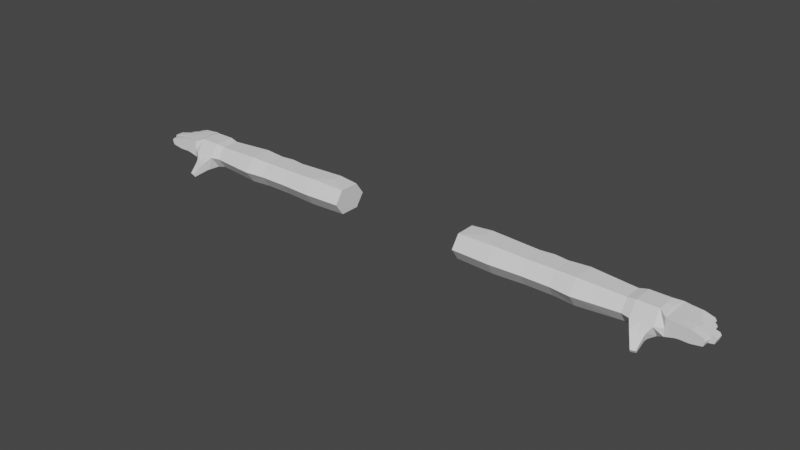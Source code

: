 # Source: vmodelbase.blend  (saved by Blender 3.4.6; exported with 4.5.12 LTS)
import bpy
from mathutils import Matrix  # noqa: F401  (used for matrix-valued properties, if any)

bpy.ops.wm.read_factory_settings(use_empty=True)
scene = bpy.context.scene
scene.name = 'Scene'

# ---- collections
col_collection = bpy.data.collections.new('Collection'); scene.collection.children.link(col_collection)

# ---- world
world_world = bpy.data.worlds.new('World'); scene.world = world_world
world_world.use_nodes = True; world_world.node_tree.nodes.clear()
_N = world_world.node_tree.nodes; _L = world_world.node_tree.links
n0 = _N.new('ShaderNodeOutputWorld'); n0.name = 'World Output'; n0.location = (300, 300)
n1 = _N.new('ShaderNodeBackground'); n1.name = 'Background'; n1.location = (10, 300)
n1.inputs[0].default_value = (0.05088, 0.05088, 0.05088, 1.0)
_L.new(n1.outputs[0], n0.inputs[0])
n0.is_active_output = True
world_world.color = (0.05088, 0.05088, 0.05088)
world_world.use_sun_shadow = False
world_world.sun_shadow_jitter_overblur = 0.0

# ---- meshes
me_cube_001 = bpy.data.meshes.new('Cube.001')
me_cube_001.from_pydata([(-3.084, -0.1292, -0.1531), (-3.084, -0.1292, 0.1411), (-3.084, 0.1077, -0.1531), (-3.084, 0.1077, 0.1411), (-0.9015, -0.1427, -0.1698), (-0.9015, -0.1427, 0.1579), (-0.9015, 0.1212, -0.1698), (-0.9015, 0.1212, 0.1579), (-1.843, 0.1212, -0.1698), (-2.21, 0.1212, -0.1698), (-2.21, 0.1212, 0.1579), (-1.843, 0.1212, 0.1579), (-2.21, -0.1427, -0.1698), (-1.843, -0.1427, -0.1698), (-1.843, -0.1427, 0.1579), (-2.21, -0.1427, 0.1579), (-2.026, -0.1655, -0.1698), (-2.026, -0.1655, 0.1579), (-3.084, -0.2332, -0.005998), (-3.084, 0.2118, -0.005998), (-0.9015, 0.2371, -0.005998), (-0.9015, -0.2586, -0.005998), (-1.843, -0.2586, -0.005998), (-2.21, -0.2586, -0.005998), (-2.21, 0.2371, -0.005998), (-1.843, 0.2371, -0.005998), (-2.026, -0.2814, -0.005998), (-3.084, -0.01073, -0.1531), (-3.084, -0.01073, 0.1411), (-0.9015, -0.01073, -0.1698), (-0.9015, -0.01073, 0.1579), (-1.843, -0.01073, 0.1579), (-2.21, -0.01073, 0.1579), (-2.21, -0.01073, -0.1698), (-1.843, -0.01073, -0.1698), (-2.026, -0.01073, -0.1698), (-2.026, -0.01073, 0.1579), (-0.9015, -0.01073, -0.005998), (-3.47, -0.01073, -0.1738), (-1.41, 0.1314, 0.1702), (-1.184, -0.1582, -0.1886), (-1.41, 0.1314, -0.1822), (-1.184, -0.1582, 0.1767), (-1.184, -0.2877, -0.005998), (-1.41, 0.2562, -0.005998), (-1.184, -0.01073, 0.1767), (-1.184, -0.01073, -0.1886), (-2.489, 0.138, -0.1803), (-2.489, -0.1595, 0.1683), (-2.489, 0.138, 0.1683), (-2.489, -0.1595, -0.1803), (-2.489, 0.2687, -0.005998), (-2.489, -0.2901, -0.005998), (-2.489, -0.01073, -0.1803), (-2.489, -0.01073, 0.1683), (-3.197, -0.01073, -0.1738), (-3.197, -0.1459, -0.1738), (-3.197, -0.2646, -0.005998), (-3.197, -0.1459, 0.1618), (-3.197, -0.01073, 0.1618), (-3.197, 0.1244, 0.1618), (-3.197, 0.2431, -0.005998), (-3.197, 0.1244, -0.1738), (-3.559, -0.01073, -0.1738), (-3.47, -0.1459, -0.1738), (-3.47, -0.2646, -0.005998), (-3.47, -0.1459, 0.1618), (-3.47, -0.01073, 0.1618), (-3.47, 0.1244, 0.1618), (-3.47, 0.2431, -0.005998), (-3.47, 0.1244, -0.1738), (-3.266, 0.347, -0.08835), (-3.571, -0.2256, -0.1064), (-3.571, -0.2251, -0.005643), (-3.571, -0.2256, 0.1208), (-3.533, -0.01073, 0.1472), (-3.571, 0.1892, 0.1208), (-3.571, 0.1887, -0.005643), (-3.571, 0.1892, -0.1064), (-3.247, 0.2802, -0.1867), (-3.017, -0.1326, 0.1441), (-3.017, 0.1111, -0.1561), (-3.576, -0.00393, -0.1064), (-3.574, -0.1089, -0.1064), (-3.573, -0.118, -0.005643), (-3.574, -0.1126, 0.1208), (-3.576, -0.00393, 0.1208), (-3.575, 0.09891, 0.1208), (-3.575, 0.09758, -0.005643), (-3.575, 0.09755, -0.1064), (-3.576, -0.00393, -0.005643), (-4.027, 0.2085, 0.02419), (-4.006, 0.2079, -0.03508), (-4.006, 0.2079, 0.05647), (-4.031, 0.1179, 0.02419), (-4.01, 0.1163, -0.03508), (-4.01, 0.1177, 0.05647), (-4.075, -0.01102, 0.05647), (-4.075, 0.09543, 0.05647), (-4.095, 0.09474, 0.02419), (-4.075, 0.09407, -0.03508), (-4.095, -0.01102, 0.02419), (-4.075, -0.01102, -0.03508), (-3.978, -0.02662, -0.03508), (-3.972, -0.1295, -0.03508), (-3.992, -0.1372, 0.02419), (-3.972, -0.1332, 0.05647), (-3.978, -0.02662, 0.05647), (-3.999, -0.02778, 0.02419), (-3.936, -0.2331, 0.02419), (-3.916, -0.2321, 0.05647), (-3.916, -0.2321, -0.03508), (-3.922, -0.1385, -0.03508), (-3.942, -0.1464, 0.02419), (-3.921, -0.1422, 0.05647), (-3.716, 0.1954, 0.1118), (-3.861, 0.2017, 0.09687), (-3.865, 0.1114, 0.09687), (-3.72, 0.1052, 0.1118), (-3.716, 0.1949, -0.005643), (-3.861, 0.2012, -0.005643), (-3.842, 0.2003, -0.005643), (-3.865, 0.1101, -0.005643), (-3.72, 0.1038, -0.005643), (-3.842, 0.2008, 0.09885), (-3.691, -0.1326, -0.005643), (-3.806, -0.1401, -0.005643), (-3.806, -0.1347, 0.09687), (-3.691, -0.1272, 0.1118), (-3.686, -0.2165, -0.005643), (-3.801, -0.224, -0.005643), (-3.686, -0.217, 0.1118), (-3.801, -0.2245, 0.09687), (-3.704, -0.1181, 0.1118), (-3.838, -0.1257, 0.09687), (-3.838, -0.1311, -0.005643), (-3.704, -0.1235, -0.005643), (-3.844, -0.01905, -0.005643), (-3.71, -0.01149, -0.005643), (-3.71, -0.01149, 0.1118), (-3.844, -0.01905, 0.09687), (-3.74, -0.01102, -0.005643), (-3.908, -0.01102, -0.005643), (-3.693, -0.01052, -0.005643), (-3.687, -0.1174, 0.1129), (-3.74, 0.09543, 0.1118), (-3.908, 0.09543, 0.09687), (-3.908, -0.01102, 0.09687), (-3.74, -0.01102, 0.1118), (-3.687, -0.1228, -0.005643), (-3.688, -0.1137, -0.06905), (-3.74, 0.09411, -0.005643), (-3.908, 0.09411, -0.005643), (-3.74, 0.1964, 0.1094), (-3.744, 0.1062, 0.1094), (-3.74, 0.1959, -0.005643), (-3.74, 0.1964, -0.0635), (-3.744, 0.1048, -0.005643), (-3.744, 0.1048, -0.0635), (-3.698, 0.1042, 0.1132), (-3.698, 0.1029, -0.005643), (-3.694, 0.1944, 0.1132), (-3.694, 0.1939, -0.005643), (-3.694, 0.1944, -0.0702), (-3.698, 0.1028, -0.0702), (-3.842, 0.2008, -0.0635), (-3.846, 0.1092, -0.0635), (-3.846, 0.1106, 0.09885), (-3.846, 0.1093, -0.005643), (-3.878, 0.2024, 0.0922), (-3.881, 0.202, -0.002193), (-3.878, 0.2024, -0.06022), (-3.882, 0.1108, -0.06022), (-3.882, 0.1121, 0.0922), (-3.885, 0.111, -0.002193), (-3.72, -0.01014, -0.0688), (-3.72, -0.01014, 0.1129), (-3.72, 0.0945, -0.0688), (-3.72, -0.01014, -0.005643), (-3.72, 0.09586, 0.1129), (-3.72, 0.09454, -0.005643), (-3.764, -0.01102, -0.005643), (-3.764, -0.01102, -0.0635), (-3.764, 0.09543, 0.1096), (-3.764, -0.01102, 0.1096), (-3.764, 0.09407, -0.0635), (-3.764, 0.09411, -0.005643), (-3.885, -0.01102, -0.005643), (-3.885, 0.09543, 0.09884), (-3.885, 0.09411, -0.005643), (-3.885, -0.01102, -0.0635), (-3.885, -0.01102, 0.09884), (-3.885, 0.09407, -0.0635), (-3.927, -0.01102, -0.002477), (-3.925, 0.09543, 0.09258), (-3.927, 0.09418, -0.002477), (-3.925, -0.01102, -0.06049), (-3.925, -0.01102, 0.09258), (-3.925, 0.09407, -0.06049), (-3.693, -0.01052, -0.06905), (-3.693, -0.01052, 0.1129), (-3.72, -0.1194, 0.1092), (-3.719, -0.1248, -0.005643), (-3.726, -0.0128, -0.0635), (-3.726, -0.0128, -0.005643), (-3.726, -0.0128, 0.1092), (-3.72, -0.1157, -0.0635), (-3.825, -0.1249, 0.09832), (-3.831, -0.01832, -0.0635), (-3.831, -0.01832, 0.09832), (-3.825, -0.1304, -0.005643), (-3.831, -0.01832, -0.005643), (-3.825, -0.1212, -0.0635), (-3.852, -0.1264, 0.09281), (-3.858, -0.01981, -0.06065), (-3.858, -0.01981, 0.09281), (-3.853, -0.1317, -0.002645), (-3.86, -0.01993, -0.002645), (-3.852, -0.1227, -0.06065), (-3.793, -0.1393, -0.005643), (-3.794, -0.1339, 0.09853), (-3.788, -0.2237, -0.0635), (-3.794, -0.1302, -0.0635), (-3.788, -0.2232, -0.005643), (-3.788, -0.2237, 0.09853), (-3.821, -0.1408, -0.002318), (-3.813, -0.2254, -0.06034), (-3.816, -0.2251, -0.002318), (-3.813, -0.2254, 0.09236), (-3.819, -0.1355, 0.09236), (-3.819, -0.1318, -0.06034), (-3.711, -0.1285, 0.1093), (-3.711, -0.1247, -0.0635), (-3.71, -0.1339, -0.005643), (-3.705, -0.2183, -0.0635), (-3.705, -0.2178, -0.005643), (-3.705, -0.2183, 0.1093), (-3.67, -0.1246, 0.1134), (-3.671, -0.1209, -0.07113), (-3.67, -0.13, -0.005643), (-3.665, -0.2157, -0.07113), (-3.665, -0.2152, -0.005643), (-3.665, -0.2157, 0.1134), (-3.333, -0.1459, -0.1738), (-3.333, -0.01073, 0.1618), (-3.333, -0.2646, -0.005998), (-3.333, -0.1459, 0.1618), (-3.333, 0.1244, 0.1618), (-3.333, -0.01073, -0.1738), (-3.333, 0.1244, -0.1738), (-3.333, 0.2431, -0.005998), (-3.324, 0.2578, -0.1867), (-3.343, 0.3246, -0.08835), (-3.349, 0.4568, -0.2242), (-3.341, 0.4306, -0.2627), (-3.409, 0.4393, -0.2242), (-3.402, 0.4131, -0.2627), (-3.371, 0.4219, -0.2627), (-3.379, 0.448, -0.2242), (-3.429, 0.291, -0.07275), (-3.414, 0.2144, -0.1843), (-3.237, 0.2507, -0.1843), (-3.253, 0.3273, -0.07275), (-3.341, 0.3092, -0.07275), (-3.326, 0.2325, -0.1843), (-3.258, 0.2979, -0.1957), (-3.276, 0.3599, -0.1043), (-3.347, 0.3391, -0.1043), (-3.419, 0.3184, -0.1043), (-3.401, 0.2564, -0.1957), (-3.329, 0.2771, -0.1957), (-3.017, -0.2396, -0.005998), (-3.017, -0.01073, -0.1561), (-3.017, 0.1111, 0.1441), (-3.017, -0.1326, -0.1561), (-3.017, 0.2182, -0.005998), (-3.017, -0.01073, 0.1441)], [], [(19, 2, 62, 61), (44, 39, 7, 20), (37, 30, 5, 21), (271, 80, 1, 18), (46, 29, 4, 40), (276, 28, 1, 80), (45, 31, 14, 42), (36, 32, 15, 17), (53, 33, 12, 50), (35, 34, 13, 16), (43, 42, 14, 22), (26, 17, 15, 23), (51, 49, 10, 24), (8, 34, 35), (9, 8, 35), (22, 14, 17, 26), (33, 35, 16, 12), (31, 36, 17, 14), (13, 22, 26, 16), (24, 10, 11, 25), (47, 51, 24, 9), (16, 26, 23, 12), (40, 43, 22, 13), (274, 271, 18, 0), (29, 37, 21, 4), (41, 44, 20, 6), (3, 19, 61, 60), (27, 0, 56, 55), (6, 20, 37, 29), (31, 11, 36), (10, 32, 36), (33, 9, 35), (47, 9, 33, 53), (11, 10, 36), (39, 11, 31, 45), (273, 3, 28, 276), (41, 6, 29, 46), (20, 7, 30, 37), (1, 28, 59, 58), (24, 25, 8, 9), (8, 41, 46, 34), (7, 39, 45, 30), (8, 25, 44, 41), (4, 21, 43, 40), (21, 5, 42, 43), (30, 45, 42, 5), (34, 46, 40, 13), (25, 11, 39, 44), (10, 49, 54, 32), (81, 47, 53, 272), (12, 23, 52, 50), (81, 275, 51, 47), (275, 273, 49, 51), (272, 53, 50, 274), (32, 54, 48, 15), (23, 15, 48, 52), (244, 247, 68, 67), (243, 245, 65, 64), (246, 244, 67, 66), (245, 246, 66, 65), (18, 1, 58, 57), (2, 27, 55, 62), (0, 18, 57, 56), (28, 3, 60, 59), (65, 66, 74, 73), (69, 70, 78, 77), (68, 69, 77, 76), (70, 38, 63, 78), (248, 243, 64, 38), (249, 248, 38, 70), (247, 250, 69, 68), (252, 267, 268), (63, 72, 83, 82), (75, 76, 87, 86), (230, 226, 111, 112), (74, 75, 86, 85), (66, 67, 75, 74), (64, 65, 73, 72), (67, 68, 76, 75), (38, 64, 72, 63), (263, 252, 259), (263, 262, 71, 252), (262, 261, 79, 71), (267, 266, 253, 258), (197, 194, 98, 97), (196, 193, 101, 102), (217, 214, 103, 108), (216, 213, 106, 105), (78, 63, 82, 89), (169, 170, 91, 93), (173, 169, 93, 96), (229, 225, 113, 114), (93, 91, 94, 96), (91, 92, 95, 94), (170, 171, 92, 91), (174, 173, 96, 94), (171, 172, 95, 92), (172, 174, 94, 95), (101, 97, 98, 99), (102, 101, 99, 100), (193, 197, 97, 101), (198, 196, 102, 100), (194, 195, 99, 98), (195, 198, 100, 99), (104, 105, 108, 103), (105, 106, 107, 108), (213, 215, 107, 106), (218, 216, 105, 104), (215, 217, 108, 107), (214, 218, 104, 103), (111, 109, 113, 112), (109, 110, 114, 113), (226, 227, 109, 111), (225, 230, 112, 113), (227, 228, 110, 109), (228, 229, 114, 110), (164, 158, 156, 163), (165, 171, 120), (156, 155, 119), (121, 165, 120), (160, 159, 118, 123), (168, 167, 117, 122), (123, 158, 164), (172, 166, 122), (159, 161, 115, 118), (167, 124, 116, 117), (161, 162, 119, 115), (124, 121, 120, 116), (242, 237, 128, 131), (224, 220, 127, 132), (241, 242, 131, 129), (223, 224, 132, 130), (129, 235, 234), (219, 222, 126), (240, 234, 232, 238), (238, 232, 125), (237, 239, 125, 128), (220, 219, 126, 127), (129, 234, 240), (232, 233, 125), (208, 212, 218, 214), (200, 143, 138, 139), (209, 211, 137, 140), (218, 135, 216), (144, 200, 139, 133), (207, 209, 140, 134), (149, 144, 133, 136), (210, 207, 134, 135), (214, 217, 137), (208, 214, 137), (182, 185, 177, 175), (196, 190, 142), (179, 180, 151, 145), (188, 189, 152, 146), (141, 181, 182), (190, 187, 142), (178, 176, 148, 141), (187, 191, 147, 142), (198, 195, 152), (192, 198, 152), (176, 179, 145, 148), (191, 188, 146, 147), (115, 119, 155, 153), (118, 115, 153, 154), (160, 123, 164), (123, 118, 154, 157), (162, 163, 119), (163, 156, 119), (76, 77, 162, 161), (87, 76, 161, 159), (77, 78, 163, 162), (88, 87, 159, 160), (78, 89, 164, 163), (89, 88, 160, 164), (123, 157, 158), (153, 155, 121, 124), (154, 153, 124, 167), (155, 156, 165, 121), (157, 154, 167, 168), (156, 158, 166, 165), (158, 157, 168, 166), (165, 166, 172, 171), (171, 170, 120), (122, 117, 173, 174), (166, 168, 122), (117, 116, 169, 173), (116, 120, 170, 169), (172, 122, 174), (86, 87, 179, 176), (82, 90, 178, 175), (90, 86, 176, 178), (89, 82, 175, 177), (87, 88, 180, 179), (88, 89, 177, 180), (148, 145, 183, 184), (141, 182, 175), (141, 148, 184, 181), (178, 141, 175), (145, 151, 186, 183), (185, 186, 151), (184, 183, 188, 191), (182, 181, 187, 190), (181, 184, 191, 187), (185, 182, 190, 192), (183, 186, 189, 188), (186, 185, 192, 189), (192, 190, 196, 198), (146, 152, 195, 194), (196, 142, 193), (142, 147, 197, 193), (189, 192, 152), (147, 146, 194, 197), (177, 151, 180), (177, 185, 151), (90, 82, 199, 143), (84, 85, 144, 149), (85, 86, 200, 144), (83, 84, 149, 150), (86, 90, 143, 200), (82, 83, 150, 199), (143, 199, 138), (136, 133, 201, 202), (133, 139, 205, 201), (139, 138, 204, 205), (204, 203, 208, 211), (202, 201, 207, 210), (201, 205, 209, 207), (206, 202, 210, 212), (205, 204, 211, 209), (203, 206, 212, 208), (136, 202, 206), (140, 137, 217, 215), (203, 204, 138), (134, 140, 215, 213), (135, 134, 213, 216), (211, 208, 137), (206, 203, 199, 150), (199, 203, 138), (136, 206, 150), (149, 136, 150), (212, 210, 135), (218, 212, 135), (232, 234, 221, 222), (231, 233, 219, 220), (234, 235, 223, 221), (233, 232, 222, 219), (235, 236, 224, 223), (236, 231, 220, 224), (132, 127, 229, 228), (130, 132, 228, 227), (226, 130, 227), (222, 221, 226, 230), (127, 126, 225, 229), (238, 125, 239), (131, 128, 231, 236), (129, 131, 236, 235), (226, 221, 130), (221, 223, 130), (128, 125, 233, 231), (241, 129, 240), (83, 72, 240, 238), (85, 84, 239, 237), (72, 73, 241, 240), (84, 83, 238, 239), (73, 74, 242, 241), (74, 85, 237, 242), (230, 225, 126), (222, 230, 126), (266, 265, 254, 253), (260, 251, 264), (261, 264, 251, 79), (60, 61, 250, 247), (62, 55, 248, 249), (55, 56, 243, 248), (57, 58, 246, 245), (58, 59, 244, 246), (56, 57, 245, 243), (59, 60, 247, 244), (258, 253, 254, 257), (255, 258, 257, 256), (268, 267, 258, 255), (269, 268, 255, 256), (270, 269, 256, 257), (265, 270, 257, 254), (62, 249, 264, 261), (69, 250, 263, 259), (61, 62, 261, 262), (250, 61, 262, 263), (249, 70, 260, 264), (70, 69, 259, 260), (79, 251, 270, 265), (259, 252, 268), (260, 269, 251), (269, 270, 251), (71, 79, 265, 266), (252, 71, 266, 267), (259, 268, 269, 260), (27, 272, 274, 0), (19, 3, 273, 275), (2, 19, 275, 81), (2, 81, 272, 27), (49, 273, 276, 54), (50, 52, 271, 274), (54, 276, 80, 48), (52, 48, 80, 271)])
_uv = me_cube_001.uv_layers.new(name='UVMap')
_uv.uv.foreach_set('vector', [0.5, 0.25, 0.375, 0.25, 0.375, 0.25, 0.5, 0.25, 0.5, 0.4441, 0.625, 0.4441, 0.625, 0.5, 0.5, 0.5, 0.5, 0.625, 0.625, 0.625, 0.625, 0.75, 0.5, 0.75, 0.5, 0.9953, 0.625, 0.9953, 0.625, 1.0, 0.5, 1.0, 0.3333, 0.625, 0.375, 0.625, 0.375, 0.75, 0.3333, 0.75, 0.8703, 0.625, 0.875, 0.625, 0.875, 0.75, 0.8703, 0.75, 0.6667, 0.625, 0.7083, 0.625, 0.7083, 0.75, 0.6667, 0.75, 0.75, 0.625, 0.7917, 0.625, 0.7917, 0.75, 0.75, 0.75, 0.1667, 0.625, 0.2083, 0.625, 0.2083, 0.75, 0.1667, 0.75, 0.25, 0.625, 0.2917, 0.625, 0.2917, 0.75, 0.25, 0.75, 0.5, 0.7917, 0.625, 0.7917, 0.625, 0.8333, 0.5, 0.8333, 0.5, 0.875, 0.625, 0.875, 0.625, 0.9167, 0.5, 0.9167, 0.5, 0.2917, 0.625, 0.2917, 0.625, 0.3333, 0.5, 0.3333, 0.2917, 0.5, 0.2917, 0.625, 0.25, 0.625, 0.2083, 0.5, 0.2917, 0.5, 0.25, 0.625, 0.5, 0.8333, 0.625, 0.8333, 0.625, 0.875, 0.5, 0.875, 0.2083, 0.625, 0.25, 0.625, 0.25, 0.75, 0.2083, 0.75, 0.7083, 0.625, 0.75, 0.625, 0.75, 0.75, 0.7083, 0.75, 0.375, 0.8333, 0.5, 0.8333, 0.5, 0.875, 0.375, 0.875, 0.5, 0.3333, 0.625, 0.3333, 0.625, 0.4167, 0.5, 0.4167, 0.375, 0.2917, 0.5, 0.2917, 0.5, 0.3333, 0.375, 0.3333, 0.375, 0.875, 0.5, 0.875, 0.5, 0.9167, 0.375, 0.9167, 0.375, 0.7917, 0.5, 0.7917, 0.5, 0.8333, 0.375, 0.8333, 0.375, 0.9953, 0.5, 0.9953, 0.5, 1.0, 0.375, 1.0, 0.375, 0.625, 0.5, 0.625, 0.5, 0.75, 0.375, 0.75, 0.375, 0.4441, 0.5, 0.4441, 0.5, 0.5, 0.375, 0.5, 0.625, 0.25, 0.5, 0.25, 0.5, 0.25, 0.625, 0.25, 0.125, 0.625, 0.125, 0.75, 0.125, 0.75, 0.125, 0.625, 0.375, 0.5, 0.5, 0.5, 0.5, 0.625, 0.375, 0.625, 0.7083, 0.625, 0.7083, 0.5, 0.75, 0.625, 0.7917, 0.5, 0.7917, 0.625, 0.75, 0.625, 0.2083, 0.625, 0.2083, 0.5, 0.25, 0.625, 0.1667, 0.5, 0.2083, 0.5, 0.2083, 0.625, 0.1667, 0.625, 0.7083, 0.5, 0.7917, 0.5, 0.75, 0.625, 0.6809, 0.5, 0.7083, 0.5, 0.7083, 0.625, 0.6667, 0.625, 0.8703, 0.5, 0.875, 0.5, 0.875, 0.625, 0.8703, 0.625, 0.3191, 0.5, 0.375, 0.5, 0.375, 0.625, 0.3333, 0.625, 0.5, 0.5, 0.625, 0.5, 0.625, 0.625, 0.5, 0.625, 0.875, 0.75, 0.875, 0.625, 0.875, 0.625, 0.875, 0.75, 0.5, 0.3333, 0.5, 0.4167, 0.375, 0.4167, 0.375, 0.3333, 0.2917, 0.5, 0.3191, 0.5, 0.3333, 0.625, 0.2917, 0.625, 0.625, 0.5, 0.6809, 0.5, 0.6667, 0.625, 0.625, 0.625, 0.375, 0.4167, 0.5, 0.4167, 0.5, 0.4441, 0.375, 0.4441, 0.375, 0.75, 0.5, 0.75, 0.5, 0.7917, 0.375, 0.7917, 0.5, 0.75, 0.625, 0.75, 0.625, 0.7917, 0.5, 0.7917, 0.625, 0.625, 0.6667, 0.625, 0.6667, 0.75, 0.625, 0.75, 0.2917, 0.625, 0.3333, 0.625, 0.3333, 0.75, 0.2917, 0.75, 0.5, 0.4167, 0.625, 0.4167, 0.625, 0.4441, 0.5, 0.4441, 0.7917, 0.5, 0.8333, 0.5, 0.8333, 0.625, 0.7917, 0.625, 0.1297, 0.5, 0.1667, 0.5, 0.1667, 0.625, 0.1297, 0.625, 0.375, 0.9167, 0.5, 0.9167, 0.5, 0.9583, 0.375, 0.9583, 0.375, 0.2547, 0.5, 0.2547, 0.5, 0.2917, 0.375, 0.2917, 0.5, 0.2547, 0.625, 0.2547, 0.625, 0.2917, 0.5, 0.2917, 0.1297, 0.625, 0.1667, 0.625, 0.1667, 0.75, 0.1297, 0.75, 0.7917, 0.625, 0.8333, 0.625, 0.8333, 0.75, 0.7917, 0.75, 0.5, 0.9167, 0.625, 0.9167, 0.625, 0.9583, 0.5, 0.9583, 0.875, 0.625, 0.875, 0.5, 0.875, 0.5, 0.875, 0.625, 0.375, 1.0, 0.5, 1.0, 0.5, 1.0, 0.375, 1.0, 0.875, 0.75, 0.875, 0.625, 0.875, 0.625, 0.875, 0.75, 0.5, 1.0, 0.625, 1.0, 0.625, 1.0, 0.5, 1.0, 0.5, 1.0, 0.625, 1.0, 0.625, 1.0, 0.5, 1.0, 0.125, 0.5, 0.125, 0.625, 0.125, 0.625, 0.125, 0.5, 0.375, 1.0, 0.5, 1.0, 0.5, 1.0, 0.375, 1.0, 0.875, 0.625, 0.875, 0.5, 0.875, 0.5, 0.875, 0.625, 0.5, 1.0, 0.625, 1.0, 0.625, 1.0, 0.5, 1.0, 0.5, 0.25, 0.375, 0.25, 0.375, 0.25, 0.5, 0.25, 0.625, 0.25, 0.5, 0.25, 0.5, 0.25, 0.625, 0.25, 0.125, 0.5, 0.125, 0.625, 0.125, 0.625, 0.125, 0.5, 0.125, 0.625, 0.125, 0.75, 0.125, 0.75, 0.125, 0.625, 0.125, 0.5, 0.125, 0.625, 0.125, 0.625, 0.125, 0.5, 0.625, 0.25, 0.5, 0.25, 0.5, 0.25, 0.625, 0.25, 0.5, 0.25, 0.5, 0.25, 0.5, 0.25, 0.125, 0.625, 0.125, 0.75, 0.125, 0.75, 0.125, 0.625, 0.875, 0.625, 0.875, 0.5, 0.875, 0.5, 0.875, 0.625, 0.125, 0.75, 0.125, 0.75, 0.125, 0.75, 0.125, 0.75, 0.875, 0.75, 0.875, 0.625, 0.875, 0.625, 0.875, 0.75, 0.875, 0.75, 0.875, 0.625, 0.875, 0.625, 0.875, 0.75, 0.375, 1.0, 0.5, 1.0, 0.5, 1.0, 0.375, 1.0, 0.875, 0.625, 0.875, 0.5, 0.875, 0.5, 0.875, 0.625, 0.125, 0.625, 0.125, 0.75, 0.125, 0.75, 0.125, 0.625, 0.5, 0.25, 0.5, 0.25, 0.5, 0.25, 0.5, 0.25, 0.5, 0.25, 0.5, 0.25, 0.5, 0.25, 0.5, 0.25, 0.375, 0.25, 0.375, 0.25, 0.5, 0.25, 0.5, 0.25, 0.5, 0.25, 0.5, 0.25, 0.5, 0.25, 0.875, 0.625, 0.875, 0.5, 0.875, 0.5, 0.875, 0.625, 0.375, 0.125, 0.5064, 0.125, 0.56, 0.125, 0.375, 0.125, 0.506, 0.125, 0.375, 0.125, 0.375, 0.125, 0.56, 0.125, 0.506, 1.0, 0.625, 1.0, 0.625, 1.0, 0.56, 1.0, 0.125, 0.5, 0.125, 0.625, 0.125, 0.625, 0.125, 0.5, 0.625, 0.25, 0.5069, 0.25, 0.56, 0.25, 0.625, 0.25, 0.875, 0.5, 0.875, 0.5, 0.875, 0.5, 0.875, 0.5, 0.625, 1.0, 0.5067, 1.0, 0.56, 1.0, 0.625, 1.0, 0.625, 0.25, 0.56, 0.25, 0.56, 0.25, 0.625, 0.25, 0.56, 0.25, 0.375, 0.25, 0.375, 0.25, 0.56, 0.25, 0.5069, 0.25, 0.375, 0.25, 0.375, 0.25, 0.56, 0.25, 0.5069, 0.25, 0.625, 0.25, 0.625, 0.25, 0.56, 0.25, 0.125, 0.5, 0.125, 0.5, 0.125, 0.5, 0.125, 0.5, 0.375, 0.25, 0.5069, 0.25, 0.56, 0.25, 0.375, 0.25, 0.56, 0.125, 0.625, 0.125, 0.625, 0.25, 0.56, 0.25, 0.375, 0.125, 0.56, 0.125, 0.56, 0.25, 0.375, 0.25, 0.5064, 0.125, 0.625, 0.125, 0.625, 0.125, 0.56, 0.125, 0.125, 0.5, 0.125, 0.625, 0.125, 0.625, 0.125, 0.5, 0.625, 0.25, 0.5064, 0.25, 0.56, 0.25, 0.625, 0.25, 0.5064, 0.25, 0.375, 0.25, 0.375, 0.25, 0.56, 0.25, 0.375, -0.05893, 0.56, -0.07607, 0.56, 0.125, 0.375, 0.125, 0.56, -0.07607, 0.625, -0.05893, 0.625, 0.125, 0.56, 0.125, 0.875, 0.75, 0.875, 0.625, 0.875, 0.625, 0.875, 0.75, 0.375, 1.0, 0.506, 1.0, 0.56, 1.0, 0.375, 1.0, 0.625, 0.125, 0.506, 0.125, 0.56, 0.125, 0.625, 0.125, 0.125, 0.625, 0.125, 0.75, 0.125, 0.75, 0.125, 0.625, 0.375, 1.0, 0.56, 1.0, 0.56, 1.0, 0.375, 1.0, 0.56, 1.0, 0.625, 1.0, 0.625, 1.0, 0.56, 1.0, 0.375, 1.0, 0.5067, 1.0, 0.56, 1.0, 0.375, 1.0, 0.5067, 1.0, 0.375, 1.0, 0.375, 1.0, 0.56, 1.0, 0.5067, 1.0, 0.625, 1.0, 0.625, 1.0, 0.56, 1.0, 0.875, 0.75, 0.875, 0.75, 0.875, 0.75, 0.875, 0.75, 0.125, 0.5, 0.125, 0.5, 0.125, 0.5, 0.125, 0.5, 0.375, 0.25, 0.375, 0.25, 0.5, 0.25, 0.375, 0.25, 0.5, 0.25, 0.5, 0.25, 0.5, 0.25, 0.375, 0.25, 0.5, 0.25, 0.5, 0.25, 0.625, 0.25, 0.625, 0.25, 0.5, 0.25, 0.5, 0.25, 0.625, 0.25, 0.625, 0.25, 0.5, 0.25, 0.5, 0.25, 0.375, 0.25, 0.375, 0.25, 0.375, 0.25, 0.375, 0.25, 0.5, 0.25, 0.875, 0.5, 0.875, 0.5, 0.875, 0.5, 0.875, 0.5, 0.875, 0.5, 0.875, 0.5, 0.875, 0.5, 0.875, 0.5, 0.625, 0.25, 0.5, 0.25, 0.5, 0.25, 0.625, 0.25, 0.625, 0.25, 0.5, 0.25, 0.5, 0.25, 0.625, 0.25, 0.875, 0.75, 0.875, 0.75, 0.875, 0.75, 0.875, 0.75, 0.875, 0.75, 0.875, 0.75, 0.875, 0.75, 0.875, 0.75, 0.5, 1.0, 0.625, 1.0, 0.625, 1.0, 0.5, 1.0, 0.5, 1.0, 0.625, 1.0, 0.625, 1.0, 0.5, 1.0, 0.5, 1.0, 0.5, 1.0, 0.375, 1.0, 0.5, 1.0, 0.375, 1.0, 0.5, 1.0, 0.125, 0.75, 0.125, 0.75, 0.125, 0.75, 0.125, 0.75, 0.375, 1.0, 0.375, 1.0, 0.5, 1.0, 0.625, 1.0, 0.5, 1.0, 0.5, 1.0, 0.625, 1.0, 0.625, 1.0, 0.5, 1.0, 0.5, 1.0, 0.625, 1.0, 0.5, 1.0, 0.375, 1.0, 0.375, 1.0, 0.375, 1.0, 0.5, 1.0, 0.5, 1.0, 0.125, 0.625, 0.125, 0.75, 0.125, 0.75, 0.125, 0.625, 0.625, 0.125, 0.5, 0.125, 0.5, 0.125, 0.625, 0.125, 0.625, 0.125, 0.5, 0.125, 0.5, 0.125, 0.625, 0.125, 0.375, 1.0, 0.5, 1.0, 0.506, 1.0, 0.875, 0.75, 0.875, 0.625, 0.875, 0.625, 0.875, 0.75, 0.875, 0.75, 0.875, 0.625, 0.875, 0.625, 0.875, 0.75, 0.5, 1.0, 0.625, 1.0, 0.625, 1.0, 0.5, 1.0, 0.5, 1.0, 0.625, 1.0, 0.625, 1.0, 0.5, 1.0, 0.375, 0.125, 0.506, 0.125, 0.5, 0.125, 0.375, 0.125, 0.375, 0.125, 0.5, 0.125, 0.125, 0.625, 0.125, 0.5, 0.125, 0.5, 0.125, 0.625, 0.375, 0.125, 0.375, 0.125, 0.5, 0.125, 0.625, 0.25, 0.5, 0.25, 0.5, 0.25, 0.625, 0.25, 0.625, 0.25, 0.5, 0.25, 0.5, 0.25, 0.625, 0.25, 0.5, 0.125, 0.5, 0.125, 0.375, 0.125, 0.375, 0.125, 0.5, 0.125, 0.5, 0.125, 0.5, 0.125, 0.625, 0.125, 0.625, 0.125, 0.5, 0.125, 0.5, 0.125, 0.625, 0.125, 0.625, 0.125, 0.5, 0.125, 0.375, 0.25, 0.5064, 0.25, 0.5, 0.25, 0.375, 0.25, 0.375, 0.25, 0.5, 0.25, 0.875, 0.625, 0.875, 0.5, 0.875, 0.5, 0.875, 0.625, 0.875, 0.625, 0.875, 0.5, 0.875, 0.5, 0.875, 0.625, 0.625, 0.25, 0.5, 0.25, 0.5, 0.25, 0.625, 0.25, 0.875, 0.5, 0.875, 0.5, 0.875, 0.5, 0.875, 0.5, 0.5, 0.25, 0.5, 0.25, 0.375, 0.25, 0.5, 0.25, 0.625, 0.25, 0.625, 0.25, 0.5, 0.25, 0.5, 0.25, 0.375, 0.25, 0.5, 0.25, 0.375, 0.25, 0.375, 0.25, 0.5, 0.25, 0.625, 0.25, 0.5, 0.25, 0.5, 0.25, 0.625, 0.25, 0.875, 0.5, 0.875, 0.5, 0.875, 0.5, 0.875, 0.5, 0.5, 0.25, 0.375, 0.25, 0.375, 0.25, 0.5, 0.25, 0.5, 0.25, 0.625, 0.25, 0.625, 0.25, 0.5, 0.25, 0.125, 0.5, 0.125, 0.5, 0.125, 0.5, 0.125, 0.5, 0.375, 0.25, 0.5, 0.25, 0.5, 0.25, 0.375, 0.25, 0.5, 0.25, 0.5, 0.25, 0.375, 0.25, 0.625, 0.25, 0.5, 0.25, 0.5, 0.25, 0.625, 0.25, 0.875, 0.5, 0.875, 0.5, 0.875, 0.5, 0.875, 0.5, 0.5, 0.25, 0.375, 0.25, 0.375, 0.25, 0.5, 0.25, 0.5, 0.25, 0.625, 0.25, 0.625, 0.25, 0.5, 0.25, 0.125, 0.5, 0.125, 0.5, 0.125, 0.5, 0.125, 0.5, 0.375, 0.25, 0.5, 0.25, 0.5, 0.25, 0.375, 0.25, 0.125, 0.5, 0.125, 0.5, 0.125, 0.5, 0.125, 0.5, 0.375, 0.25, 0.5069, 0.25, 0.5, 0.25, 0.5, 0.25, 0.625, 0.25, 0.625, 0.25, 0.5069, 0.25, 0.375, 0.25, 0.5, 0.25, 0.5, 0.25, 0.875, 0.5, 0.875, 0.5, 0.875, 0.5, 0.875, 0.5, 0.625, 0.25, 0.5, 0.25, 0.5069, 0.25, 0.625, 0.25, 0.375, 0.25, 0.5, 0.25, 0.5069, 0.25, 0.875, 0.625, 0.875, 0.5, 0.875, 0.5, 0.875, 0.625, 0.375, 0.125, 0.5, 0.125, 0.5, 0.125, 0.375, 0.125, 0.5, 0.125, 0.625, 0.125, 0.625, 0.125, 0.5, 0.125, 0.125, 0.5, 0.125, 0.625, 0.125, 0.625, 0.125, 0.5, 0.625, 0.25, 0.5, 0.25, 0.5, 0.25, 0.625, 0.25, 0.5, 0.25, 0.375, 0.25, 0.375, 0.25, 0.5, 0.25, 0.875, 0.625, 0.875, 0.5, 0.875, 0.5, 0.875, 0.625, 0.5, 0.125, 0.375, 0.125, 0.375, 0.125, 0.5, 0.125, 0.625, 0.125, 0.625, 0.125, 0.5, 0.125, 0.5, 0.125, 0.5, 0.125, 0.375, 0.125, 0.625, 0.25, 0.5, 0.25, 0.5, 0.25, 0.625, 0.25, 0.375, 0.25, 0.5, 0.25, 0.5, 0.25, 0.875, 0.625, 0.875, 0.5, 0.875, 0.5, 0.875, 0.625, 0.375, 0.125, 0.5, 0.125, 0.5, 0.125, 0.375, 0.125, 0.5, 0.125, 0.625, 0.125, 0.625, 0.125, 0.5, 0.125, 0.125, 0.5, 0.125, 0.625, 0.125, 0.625, 0.125, 0.5, 0.625, 0.25, 0.5, 0.25, 0.5, 0.25, 0.625, 0.25, 0.5, 0.25, 0.375, 0.25, 0.375, 0.25, 0.5, 0.25, 0.125, 0.5, 0.125, 0.625, 0.125, 0.625, 0.125, 0.5, 0.625, 0.25, 0.5, 0.25, 0.5064, 0.25, 0.625, 0.25, 0.375, 0.125, 0.5, 0.125, 0.5064, 0.125, 0.5, 0.125, 0.625, 0.125, 0.625, 0.125, 0.5064, 0.125, 0.5, 0.25, 0.375, 0.25, 0.5, 0.25, 0.875, 0.625, 0.875, 0.5, 0.875, 0.5, 0.875, 0.625, 0.375, 0.25, 0.5, 0.25, 0.5, 0.25, 0.375, 0.25, 0.375, 0.25, 0.5, 0.25, 0.5, 0.125, 0.375, 0.125, 0.375, 0.125, 0.5, 0.125, 0.5, 1.0, 0.625, 1.0, 0.625, 1.0, 0.5, 1.0, 0.875, 0.75, 0.875, 0.625, 0.875, 0.625, 0.875, 0.75, 0.375, 1.0, 0.5, 1.0, 0.5, 1.0, 0.375, 1.0, 0.625, 0.125, 0.5, 0.125, 0.5, 0.125, 0.625, 0.125, 0.125, 0.625, 0.125, 0.75, 0.125, 0.75, 0.125, 0.625, 0.5, 0.125, 0.375, 0.125, 0.5, 0.125, 0.5, 1.0, 0.625, 1.0, 0.625, 1.0, 0.5, 1.0, 0.875, 0.75, 0.875, 0.625, 0.875, 0.625, 0.875, 0.75, 0.625, 0.125, 0.5, 0.125, 0.5, 0.125, 0.625, 0.125, 0.5, 0.125, 0.375, 0.125, 0.375, 0.125, 0.5, 0.125, 0.5, 1.0, 0.625, 1.0, 0.625, 1.0, 0.5, 1.0, 0.875, 0.75, 0.875, 0.625, 0.875, 0.625, 0.875, 0.75, 0.375, 1.0, 0.5, 1.0, 0.5, 1.0, 0.375, 1.0, 0.625, 0.125, 0.5, 0.125, 0.5, 0.125, 0.625, 0.125, 0.125, 0.625, 0.125, 0.75, 0.125, 0.75, 0.125, 0.625, 0.5, 1.0, 0.5, 1.0, 0.375, 1.0, 0.625, 0.125, 0.5, 0.125, 0.506, 0.125, 0.625, 0.125, 0.375, 0.125, 0.5, 0.125, 0.5, 0.125, 0.875, 0.75, 0.875, 0.625, 0.875, 0.625, 0.875, 0.75, 0.5, 1.0, 0.625, 1.0, 0.625, 1.0, 0.506, 1.0, 0.5, 0.125, 0.375, 0.125, 0.5, 0.125, 0.125, 0.75, 0.125, 0.625, 0.125, 0.625, 0.125, 0.75, 0.375, 0.125, 0.375, 0.125, 0.5, 0.125, 0.5, 1.0, 0.375, 1.0, 0.375, 1.0, 0.5, 1.0, 0.5, 1.0, 0.375, 1.0, 0.375, 1.0, 0.5, 1.0, 0.5, 1.0, 0.375, 1.0, 0.375, 1.0, 0.5, 1.0, 0.125, 0.75, 0.125, 0.75, 0.125, 0.75, 0.125, 0.75, 0.625, 1.0, 0.5, 1.0, 0.5, 1.0, 0.625, 1.0, 0.375, 1.0, 0.5, 1.0, 0.5, 1.0, 0.375, 1.0, 0.5, 1.0, 0.375, 1.0, 0.375, 1.0, 0.5, 1.0, 0.5, 1.0, 0.625, 1.0, 0.625, 1.0, 0.5, 1.0, 0.875, 0.75, 0.875, 0.75, 0.875, 0.75, 0.875, 0.75, 0.875, 0.75, 0.875, 0.75, 0.875, 0.75, 0.875, 0.75, 0.5, 1.0, 0.625, 1.0, 0.625, 1.0, 0.5067, 1.0, 0.375, 1.0, 0.5, 1.0, 0.5067, 1.0, 0.125, 0.75, 0.125, 0.75, 0.125, 0.75, 0.125, 0.75, 0.625, 1.0, 0.5, 1.0, 0.5067, 1.0, 0.625, 1.0, 0.375, 1.0, 0.5, 1.0, 0.5, 1.0, 0.875, 0.75, 0.875, 0.75, 0.875, 0.75, 0.875, 0.75, 0.5, 1.0, 0.625, 1.0, 0.625, 1.0, 0.5, 1.0, 0.375, 1.0, 0.375, 1.0, 0.5, 1.0, 0.375, 1.0, 0.5, 1.0, 0.5, 1.0, 0.625, 1.0, 0.5, 1.0, 0.5, 1.0, 0.625, 1.0, 0.5, 1.0, 0.5, 1.0, 0.375, 1.0, 0.125, 0.75, 0.125, 0.75, 0.125, 0.75, 0.125, 0.75, 0.625, 1.0, 0.5, 1.0, 0.5, 1.0, 0.625, 1.0, 0.375, 1.0, 0.5, 1.0, 0.5, 1.0, 0.375, 1.0, 0.5, 1.0, 0.375, 1.0, 0.375, 1.0, 0.5, 1.0, 0.5, 1.0, 0.625, 1.0, 0.625, 1.0, 0.5, 1.0, 0.875, 0.75, 0.875, 0.75, 0.875, 0.75, 0.875, 0.75, 0.375, 1.0, 0.5067, 1.0, 0.5, 1.0, 0.375, 1.0, 0.375, 1.0, 0.5, 1.0, 0.5, 0.25, 0.375, 0.25, 0.375, 0.25, 0.5, 0.25, 0.125, 0.5, 0.125, 0.5, 0.125, 0.5, 0.125, 0.5, 0.125, 0.5, 0.125, 0.5, 0.125, 0.5, 0.625, 0.25, 0.5, 0.25, 0.5, 0.25, 0.625, 0.25, 0.125, 0.5, 0.125, 0.625, 0.125, 0.625, 0.125, 0.5, 0.125, 0.625, 0.125, 0.75, 0.125, 0.75, 0.125, 0.625, 0.5, 1.0, 0.625, 1.0, 0.625, 1.0, 0.5, 1.0, 0.875, 0.75, 0.875, 0.625, 0.875, 0.625, 0.875, 0.75, 0.375, 1.0, 0.5, 1.0, 0.5, 1.0, 0.375, 1.0, 0.875, 0.625, 0.875, 0.5, 0.875, 0.5, 0.875, 0.625, 0.5, 0.25, 0.5, 0.25, 0.125, 0.5, 0.125, 0.5, 0.5, 0.25, 0.5, 0.25, 0.125, 0.5, 0.125, 0.5, 0.5, 0.25, 0.5, 0.25, 0.5, 0.25, 0.5, 0.25, 0.375, 0.25, 0.5, 0.25, 0.5, 0.25, 0.375, 0.25, 0.125, 0.5, 0.125, 0.5, 0.125, 0.5, 0.125, 0.5, 0.125, 0.5, 0.125, 0.5, 0.125, 0.5, 0.125, 0.5, 0.125, 0.5, 0.125, 0.5, 0.125, 0.5, 0.125, 0.5, 0.5, 0.25, 0.5, 0.25, 0.5, 0.25, 0.5, 0.25, 0.5, 0.25, 0.375, 0.25, 0.375, 0.25, 0.5, 0.25, 0.5, 0.25, 0.5, 0.25, 0.5, 0.25, 0.5, 0.25, 0.125, 0.5, 0.125, 0.5, 0.125, 0.5, 0.125, 0.5, 0.375, 0.25, 0.5, 0.25, 0.5, 0.25, 0.375, 0.25, 0.125, 0.5, 0.125, 0.5, 0.125, 0.5, 0.125, 0.5, 0.5, 0.25, 0.5, 0.25, 0.5, 0.25, 0.125, 0.5, 0.125, 0.5, 0.125, 0.5, 0.125, 0.5, 0.125, 0.5, 0.125, 0.5, 0.5, 0.25, 0.375, 0.25, 0.375, 0.25, 0.5, 0.25, 0.5, 0.25, 0.5, 0.25, 0.5, 0.25, 0.5, 0.25, 0.5, 0.25, 0.5, 0.25, 0.375, 0.25, 0.375, 0.25, 0.125, 0.625, 0.1297, 0.625, 0.1297, 0.75, 0.125, 0.75, 0.5, 0.25, 0.625, 0.25, 0.625, 0.2547, 0.5, 0.2547, 0.375, 0.25, 0.5, 0.25, 0.5, 0.2547, 0.375, 0.2547, 0.125, 0.5, 0.1297, 0.5, 0.1297, 0.625, 0.125, 0.625, 0.8333, 0.5, 0.8703, 0.5, 0.8703, 0.625, 0.8333, 0.625, 0.375, 0.9583, 0.5, 0.9583, 0.5, 0.9953, 0.375, 0.9953, 0.8333, 0.625, 0.8703, 0.625, 0.8703, 0.75, 0.8333, 0.75, 0.5, 0.9583, 0.625, 0.9583, 0.625, 0.9953, 0.5, 0.9953])
me_cube_001.update()
arm_armature = bpy.data.armatures.new('Armature')  # bones are not reproduced

# ---- objects
ob_cube = bpy.data.objects.new('Cube', me_cube_001)
ob_fps = bpy.data.objects.new('FPS', arm_armature)

# ---- transforms, parenting, visibility, modifiers, constraints
ob_cube.parent = ob_fps
ob_cube.location = (0.0, 0.0, 0.0)
ob_cube.rotation_euler = (0.0, -0.0, 3.142)
_vg = ob_cube.vertex_groups.new(name='Bicep.L')
for _i, _w in zip([4, 5, 6, 7, 8, 9, 10, 11, 12, 13, 14, 15, 16, 17, 20, 21, 22, 23, 24, 25, 26, 29, 30, 31, 32, 33, 34, 35, 36, 37, 39, 40, 41, 42, 43, 44, 45, 46], [1.0, 0.9998, 0.9997, 0.9999, 0.9513, 0.1329, 0.1276, 0.9502, 0.08919, 0.9567, 0.9601, 0.08374, 0.5314, 0.5302, 0.9995, 0.9996, 0.9499, 0.0862, 0.1245, 0.9214, 0.5088, 1.0, 0.9999, 0.9716, 0.1026, 0.1109, 0.967, 0.7569, 0.7693, 1.0, 0.9951, 0.9987, 0.9927, 0.9987, 0.998, 0.9935, 0.9995, 0.9998]): _vg.add([_i], _w, 'REPLACE')
_vg = ob_cube.vertex_groups.new(name='Forearm.L')
for _i, _w in zip([0, 1, 2, 3, 8, 9, 10, 11, 12, 13, 14, 15, 16, 17, 18, 19, 22, 23, 24, 25, 26, 27, 28, 31, 32, 33, 34, 35, 36, 47, 48, 49, 50, 51, 52, 53, 54, 55, 56, 57, 58, 59, 60, 80, 81, 271, 272, 273, 274, 275, 276], [0.2774, 0.2759, 0.245, 0.2313, 0.04717, 0.8643, 0.8698, 0.0493, 0.9096, 0.03656, 0.02984, 0.9152, 0.4685, 0.4696, 0.3046, 0.1612, 0.05004, 0.9124, 0.8706, 0.07823, 0.491, 0.2312, 0.215, 0.006733, 0.8961, 0.8877, 0.01582, 0.2427, 0.2303, 0.9669, 0.9831, 0.9678, 0.9807, 0.9465, 0.9783, 0.9806, 0.9832, 0.04261, 0.06738, 0.08407, 0.06381, 0.03049, 0.04931, 0.7869, 0.7317, 0.7498, 0.8007, 0.7357, 0.769, 0.3859, 0.8174]): _vg.add([_i], _w, 'REPLACE')
_vg = ob_cube.vertex_groups.new(name='Palm.L')
for _i, _w in zip([0, 1, 2, 3, 18, 19, 27, 28, 38, 55, 56, 57, 58, 59, 60, 61, 62, 63, 64, 65, 66, 67, 68, 70, 75, 79, 80, 81, 82, 83, 85, 86, 87, 88, 89, 175, 199, 243, 244, 245, 246, 247, 248, 249, 260, 261, 262, 264, 271, 272, 273, 274, 275, 276], [0.3566, 0.358, 0.3503, 0.3655, 0.3412, 0.3438, 0.378, 0.3886, 0.4553, 0.4554, 0.4496, 0.4334, 0.4522, 0.4635, 0.3931, 0.1211, 0.3564, 0.5341, 0.2002, 0.08652, 0.1637, 0.379, 0.1106, 0.3094, 0.2927, 0.0215, 0.1049, 0.1267, 0.5264, 0.1418, 0.04555, 0.07433, 0.05105, 0.004772, 0.2281, 0.04288, 0.04924, 0.4275, 0.4416, 0.3933, 0.425, 0.1721, 0.4406, 0.1373, 0.06549, 0.06606, 0.001327, 0.004029, 0.1227, 0.0969, 0.1264, 0.1134, 0.2959, 0.08948]): _vg.add([_i], _w, 'REPLACE')
_vg = ob_cube.vertex_groups.new(name='Pinky1.L')
for _i, _w in zip([38, 57, 64, 65, 66, 67, 72, 73, 74, 75, 83, 84, 85, 86, 125, 127, 128, 129, 131, 132, 133, 136, 144, 149, 150, 200, 201, 220, 221, 222, 224, 228, 229, 231, 232, 233, 234, 235, 236, 237, 238, 239, 240, 241, 242, 243, 245, 246], [0.06876, 0.042, 0.5517, 0.8102, 0.6057, 0.0715, 0.8047, 0.9528, 0.9118, 0.07893, 0.3022, 0.7644, 0.4994, 0.1009, 0.2797, 0.04641, 0.3825, 0.3425, 0.4309, 0.05226, 0.06721, 0.01349, 0.09569, 0.06002, 0.03785, 0.01067, 0.04258, 0.06453, 0.02328, 0.01565, 0.06998, 0.02376, 0.01792, 0.2611, 0.2018, 0.08066, 0.2365, 0.1296, 0.2929, 0.5531, 0.6603, 0.8246, 0.7265, 0.7937, 0.6197, 0.1104, 0.1871, 0.1146]): _vg.add([_i], _w, 'REPLACE')
_vg = ob_cube.vertex_groups.new(name='Pinky2.L')
for _i, _w in zip([72, 74, 110, 111, 112, 114, 125, 126, 127, 128, 129, 130, 131, 132, 219, 220, 221, 222, 223, 224, 225, 226, 227, 228, 229, 230, 231, 232, 233, 234, 235, 236, 237, 238, 239, 240, 241, 242], [0.02464, 0.0744, 0.08479, 0.03508, 0.01208, 0.1291, 0.706, 0.3981, 0.7479, 0.5299, 0.6422, 0.4, 0.5268, 0.7534, 0.7752, 0.7765, 0.6366, 0.6392, 0.7282, 0.7776, 0.1389, 0.2602, 0.1734, 0.7122, 0.7015, 0.2735, 0.6617, 0.7259, 0.8995, 0.6994, 0.8425, 0.6554, 0.3335, 0.234, 0.1573, 0.2238, 0.1977, 0.345]): _vg.add([_i], _w, 'REPLACE')
_vg = ob_cube.vertex_groups.new(name='Pinky3.L')
for _i, _w in zip([109, 110, 111, 112, 113, 114, 126, 127, 128, 130, 131, 132, 219, 220, 221, 222, 223, 224, 225, 226, 227, 228, 229, 230, 231, 232, 234, 235, 236], [0.9745, 0.9108, 0.9552, 0.9675, 0.9775, 0.864, 0.5963, 0.1976, 0.001452, 0.5902, 0.004366, 0.1915, 0.2158, 0.1503, 0.3248, 0.3244, 0.2557, 0.1488, 0.8577, 0.7254, 0.8208, 0.2487, 0.2602, 0.712, 0.02567, 0.04689, 0.05244, 0.00198, 0.02903]): _vg.add([_i], _w, 'REPLACE')
_vg = ob_cube.vertex_groups.new(name='Ring1.L')
for _i, _w in zip([38, 63, 64, 72, 74, 82, 83, 84, 85, 133, 134, 136, 138, 139, 140, 143, 144, 149, 150, 199, 200, 201, 202, 203, 204, 205, 206, 207, 208, 209, 212, 213, 215, 238], [0.006972, 0.1193, 0.01403, 0.1004, 0.01056, 0.08345, 0.407, 0.1188, 0.04359, 0.4159, 0.03408, 0.364, 0.3542, 0.4174, 0.03698, 0.686, 0.5004, 0.6958, 0.6496, 0.6182, 0.5044, 0.3014, 0.17, 0.2326, 0.1648, 0.3029, 0.2339, 0.05662, 0.009928, 0.05856, 0.003613, 0.007968, 0.01002, 0.05572]): _vg.add([_i], _w, 'REPLACE')
_vg = ob_cube.vertex_groups.new(name='Ring2.L')
for _i, _w in zip([84, 103, 104, 105, 106, 107, 108, 133, 134, 135, 136, 137, 138, 139, 140, 143, 144, 149, 150, 199, 200, 201, 202, 203, 204, 205, 206, 207, 208, 209, 210, 211, 212, 213, 214, 215, 216, 217, 218], [0.009295, 0.06951, 0.06948, 0.008169, 0.08344, 0.1323, 0.03181, 0.4322, 0.7917, 0.641, 0.5876, 0.6414, 0.5932, 0.4337, 0.7838, 0.2299, 0.3006, 0.2286, 0.2586, 0.2552, 0.301, 0.5799, 0.7941, 0.7086, 0.7976, 0.5793, 0.7138, 0.8105, 0.8471, 0.8034, 0.8169, 0.8195, 0.7876, 0.7588, 0.7622, 0.7481, 0.3115, 0.3177, 0.5405]): _vg.add([_i], _w, 'REPLACE')
_vg = ob_cube.vertex_groups.new(name='Ring3.L')
for _i, _w in zip([103, 104, 105, 106, 107, 108, 134, 135, 137, 140, 207, 208, 209, 210, 211, 212, 213, 214, 215, 216, 217, 218], [0.929, 0.9292, 0.9695, 0.9128, 0.8612, 0.9577, 0.1535, 0.3464, 0.345, 0.1596, 0.1156, 0.1176, 0.1203, 0.1629, 0.1599, 0.1818, 0.2035, 0.2238, 0.2129, 0.6814, 0.6745, 0.4514]): _vg.add([_i], _w, 'REPLACE')
_vg = ob_cube.vertex_groups.new(name='Middle1.L')
for _i, _w in zip([67, 68, 69, 75, 76, 86, 87, 88, 89, 115, 118, 141, 145, 148, 151, 159, 161, 175, 176, 177, 178, 179, 180, 181, 182, 183, 184, 185, 186, 188, 191, 247], [0.07265, 0.3763, 0.007594, 0.09857, 0.2127, 0.08901, 0.4241, 0.0892, 0.03212, 0.006991, 0.03607, 0.3661, 0.3914, 0.371, 0.3273, 0.06831, 0.03557, 0.6795, 0.5265, 0.715, 0.7397, 0.5723, 0.8029, 0.1304, 0.1942, 0.232, 0.2285, 0.1773, 0.08646, 0.0241, 0.02498, 0.08044]): _vg.add([_i], _w, 'REPLACE')
_vg = ob_cube.vertex_groups.new(name='Middle2.L')
for _i, _w in zip([97, 98, 102, 141, 142, 145, 146, 147, 148, 151, 152, 175, 176, 177, 178, 179, 180, 181, 182, 183, 184, 185, 186, 187, 188, 189, 190, 191, 192, 193, 194, 195, 196, 197, 198], [0.06471, 0.09188, 0.0117, 0.5948, 0.6309, 0.5352, 0.8222, 0.8219, 0.5298, 0.6521, 0.6473, 0.2172, 0.3359, 0.1937, 0.1957, 0.329, 0.1575, 0.8442, 0.7563, 0.7141, 0.703, 0.7827, 0.901, 0.8586, 0.8659, 0.8975, 0.7528, 0.8607, 0.7703, 0.2421, 0.7646, 0.1859, 0.2341, 0.7734, 0.2229]): _vg.add([_i], _w, 'REPLACE')
_vg = ob_cube.vertex_groups.new(name='Middle3.L')
for _i, _w in zip([97, 98, 99, 100, 101, 102, 142, 146, 147, 152, 187, 188, 189, 190, 191, 192, 193, 194, 195, 196, 197, 198], [0.934, 0.9063, 0.9863, 0.9822, 0.9752, 0.9684, 0.3619, 0.1517, 0.1503, 0.3489, 0.1274, 0.09076, 0.09514, 0.2238, 0.09386, 0.2103, 0.7543, 0.2202, 0.8122, 0.7599, 0.2101, 0.7723]): _vg.add([_i], _w, 'REPLACE')
_vg = ob_cube.vertex_groups.new(name='Index1.L')
for _i, _w in zip([63, 68, 69, 70, 76, 77, 78, 82, 87, 88, 89, 115, 116, 117, 118, 119, 123, 124, 145, 153, 154, 155, 156, 157, 158, 159, 160, 161, 162, 163, 164, 167, 177, 179, 180, 250, 259, 268], [0.05886, 0.2211, 0.6216, 0.1578, 0.6908, 0.9645, 0.8946, 0.1355, 0.2922, 0.8244, 0.5603, 0.3992, 0.009857, 0.006804, 0.3739, 0.3219, 0.3134, 0.04372, 0.001853, 0.2439, 0.2308, 0.09625, 0.1945, 0.08936, 0.1966, 0.5567, 0.8359, 0.6023, 0.8244, 0.7729, 0.7525, 0.0379, 0.05241, 0.02949, 0.0139, 0.03799, 0.1409, 0.02076]): _vg.add([_i], _w, 'REPLACE')
_vg = ob_cube.vertex_groups.new(name='Index2.L')
for _i, _w in zip([76, 93, 95, 96, 115, 116, 117, 118, 119, 120, 121, 122, 123, 124, 153, 154, 155, 156, 157, 158, 159, 160, 161, 162, 163, 164, 165, 166, 167, 168, 169, 170, 171, 172, 173, 174], [0.04805, 0.1034, 0.01279, 0.06889, 0.5493, 0.8041, 0.811, 0.5464, 0.6712, 0.6453, 0.8808, 0.663, 0.6768, 0.8434, 0.7105, 0.71, 0.8928, 0.775, 0.8989, 0.7664, 0.3295, 0.152, 0.3337, 0.17, 0.2076, 0.198, 0.742, 0.7447, 0.8479, 0.8842, 0.7457, 0.1885, 0.2416, 0.2365, 0.7594, 0.2088]): _vg.add([_i], _w, 'REPLACE')
_vg = ob_cube.vertex_groups.new(name='Index3.L')
for _i, _w in zip([91, 92, 93, 94, 95, 96, 116, 117, 120, 121, 122, 124, 156, 158, 165, 166, 167, 168, 169, 170, 171, 172, 173, 174], [0.9855, 0.9792, 0.8939, 0.9777, 0.9678, 0.9294, 0.1627, 0.1564, 0.35, 0.1101, 0.3322, 0.1048, 0.003095, 0.004218, 0.2341, 0.2311, 0.1015, 0.1065, 0.2341, 0.8092, 0.7518, 0.7572, 0.2205, 0.7886]): _vg.add([_i], _w, 'REPLACE')
_vg = ob_cube.vertex_groups.new(name='Thumb1.L')
for _i, _w in zip([2, 3, 19, 60, 61, 62, 69, 71, 79, 244, 247, 248, 249, 250, 251, 252, 259, 260, 261, 262, 263, 264, 265, 266], [0.002476, 0.006283, 0.116, 0.1236, 0.5592, 0.09443, 0.1286, 0.07913, 0.03204, 0.05541, 0.4797, 0.06276, 0.5099, 0.8151, 0.01042, 0.05819, 0.04432, 0.05181, 0.05893, 0.1364, 0.1149, 0.06497, 0.00116, 0.03788]): _vg.add([_i], _w, 'REPLACE')
_vg = ob_cube.vertex_groups.new(name='Thumb2.L')
for _i, _w in zip([61, 62, 69, 70, 71, 78, 79, 248, 249, 250, 251, 252, 253, 254, 255, 256, 257, 258, 259, 260, 261, 262, 263, 264, 265, 266, 267, 268, 269, 270], [0.1447, 0.1326, 0.1805, 0.1548, 0.8388, 0.004814, 0.8379, 0.001379, 0.1831, 0.09673, 0.9132, 0.9043, 0.05808, 0.04984, 0.03565, 0.03375, 0.00895, 0.01759, 0.7724, 0.7574, 0.775, 0.7769, 0.8575, 0.8599, 0.8641, 0.8628, 0.9198, 0.8926, 0.8972, 0.925]): _vg.add([_i], _w, 'REPLACE')
_vg = ob_cube.vertex_groups.new(name='Thumb3.L')
for _i, _w in zip([71, 79, 251, 252, 253, 254, 255, 256, 257, 258, 265, 266, 267, 268, 269, 270], [0.03758, 0.03351, 0.001066, 0.003288, 0.9383, 0.9466, 0.9545, 0.9558, 0.9694, 0.9647, 0.06768, 0.06937, 0.05024, 0.0397, 0.03397, 0.04647]): _vg.add([_i], _w, 'REPLACE')
_vg = ob_cube.vertex_groups.new(name='Bicep.R')
_vg = ob_cube.vertex_groups.new(name='Forearm.R')
_vg = ob_cube.vertex_groups.new(name='Palm.R')
_vg = ob_cube.vertex_groups.new(name='Pinky1.R')
_vg = ob_cube.vertex_groups.new(name='Pinky2.R')
_vg = ob_cube.vertex_groups.new(name='Pinky3.R')
_vg = ob_cube.vertex_groups.new(name='Ring1.R')
_vg = ob_cube.vertex_groups.new(name='Ring2.R')
_vg = ob_cube.vertex_groups.new(name='Ring3.R')
_vg = ob_cube.vertex_groups.new(name='Middle1.R')
_vg = ob_cube.vertex_groups.new(name='Middle2.R')
_vg = ob_cube.vertex_groups.new(name='Middle3.R')
_vg = ob_cube.vertex_groups.new(name='Index1.R')
_vg = ob_cube.vertex_groups.new(name='Index2.R')
_vg = ob_cube.vertex_groups.new(name='Index3.R')
_vg = ob_cube.vertex_groups.new(name='Thumb1.R')
_vg = ob_cube.vertex_groups.new(name='Thumb2.R')
_vg = ob_cube.vertex_groups.new(name='Thumb3.R')
_vg = ob_cube.vertex_groups.new(name='ikarmtarget.L')
for _i, _w in zip([0, 1, 2, 3, 18, 19, 27, 28, 38, 55, 56, 57, 58, 59, 60, 61, 62, 63, 64, 65, 66, 67, 68, 70, 75, 80, 81, 82, 83, 84, 85, 86, 87, 89, 90, 128, 133, 138, 139, 141, 143, 144, 148, 176, 178, 179, 184, 199, 200, 201, 205, 237, 243, 244, 245, 246, 247, 248, 249, 260, 261, 262, 264, 271, 272, 273, 274, 275, 276], [0.3564, 0.3581, 0.3501, 0.3657, 0.3411, 0.3438, 0.3777, 0.3887, 0.3699, 0.4539, 0.4485, 0.4331, 0.4526, 0.4642, 0.3938, 0.1211, 0.3557, 0.173, 0.1786, 0.08237, 0.1715, 0.4271, 0.1241, 0.2826, 0.4565, 0.1049, 0.1267, 0.1288, 0.04472, 0.007384, 0.2667, 0.566, 0.119, 0.06824, 0.9836, 0.01874, 0.03679, 0.0225, 0.0766, 0.006966, 0.06973, 0.05865, 0.05552, 0.08309, 0.05794, 0.00871, 0.01342, 0.0362, 0.1085, 0.01333, 0.0535, 0.05484, 0.4224, 0.4472, 0.3921, 0.4268, 0.1759, 0.4298, 0.133, 0.0605, 0.06581, 0.001318, 0.002195, 0.1226, 0.09684, 0.1265, 0.1134, 0.2959, 0.08951]): _vg.add([_i], _w, 'REPLACE')
_vg = ob_cube.vertex_groups.new(name='ikarmtarget.R')
_m = ob_cube.modifiers.new('Mirror', 'MIRROR')
_m = ob_cube.modifiers.new('Armature', 'ARMATURE')
_m.object = ob_fps
ob_fps.location = (0.0, 0.0, 0.0)
ob_fps.show_in_front = True

# ---- collection membership
col_collection.objects.link(ob_cube)
col_collection.objects.link(ob_fps)

# ---- scene / render settings (as saved in the file)
scene.frame_start = 1; scene.frame_end = 250; scene.frame_set(0)
scene.render.engine = 'BLENDER_EEVEE_NEXT'
scene.cycles.sampling_pattern = 'TABULATED_SOBOL'
scene.cycles.use_light_tree = False
scene.view_settings.view_transform = 'Filmic'
bpy.context.view_layer.update()

# ---- added for rendering (the .blend has no active camera and no usable light): camera, sun
cam_auto = bpy.data.cameras.new('AutoCamera')
cam_auto.lens = 50.0
cam_auto.sensor_width = 36.0
cam_auto.clip_end = 1000.0
ob_auto_camera = bpy.data.objects.new('AutoCamera', cam_auto)
scene.collection.objects.link(ob_auto_camera)
ob_auto_camera.location = (7.62055, -9.228, 6.05341)
ob_auto_camera.rotation_euler = (1.09748, -7.21219e-08, 0.694738)
scene.camera = ob_auto_camera
light_auto_sun = bpy.data.lights.new('AutoSun', 'SUN')
light_auto_sun.energy = 3.0
light_auto_sun.angle = 0.0523599
ob_auto_sun = bpy.data.objects.new('AutoSun', light_auto_sun)
scene.collection.objects.link(ob_auto_sun)
ob_auto_sun.rotation_euler = (0.872665, 0.174533, 0.523599)
bpy.context.view_layer.update()
